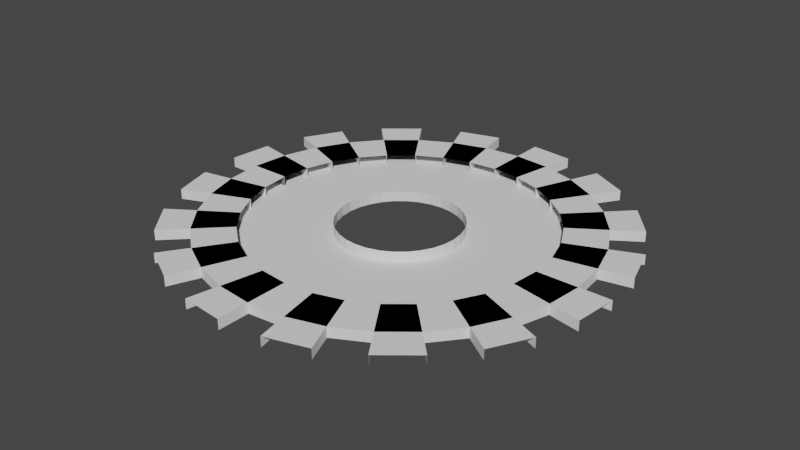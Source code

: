 # Source: untitled.blend  (saved by Blender 3.3.6; exported with 4.5.12 LTS)
import bpy
from mathutils import Matrix  # noqa: F401  (used for matrix-valued properties, if any)

bpy.ops.wm.read_factory_settings(use_empty=True)
scene = bpy.context.scene
scene.name = 'Scene'

# ---- collections
col_collection = bpy.data.collections.new('Collection'); scene.collection.children.link(col_collection)

# ---- world
world_world = bpy.data.worlds.new('World'); scene.world = world_world
world_world.use_nodes = True; world_world.node_tree.nodes.clear()
_N = world_world.node_tree.nodes; _L = world_world.node_tree.links
n0 = _N.new('ShaderNodeOutputWorld'); n0.name = 'World Output'; n0.location = (300, 300)
n1 = _N.new('ShaderNodeBackground'); n1.name = 'Background'; n1.location = (10, 300)
n1.inputs[0].default_value = (0.05088, 0.05088, 0.05088, 1.0)
_L.new(n1.outputs[0], n0.inputs[0])
n0.is_active_output = True
world_world.color = (0.05088, 0.05088, 0.05088)
world_world.use_sun_shadow = False
world_world.sun_shadow_jitter_overblur = 0.0

# ---- meshes
me_circle = bpy.data.meshes.new('Circle')
me_circle.from_pydata([(0.0, 1.0, 0.0), (-0.1951, 0.9808, 0.0), (-0.3827, 0.9239, 0.0), (-0.5556, 0.8315, 0.0), (-0.7071, 0.7071, 0.0), (-0.8315, 0.5556, 0.0), (-0.9239, 0.3827, 0.0), (-0.9808, 0.1951, 0.0), (-1.0, 0.0, 0.0), (-0.9808, -0.1951, 0.0), (-0.9239, -0.3827, 0.0), (-0.8315, -0.5556, 0.0), (-0.7071, -0.7071, 0.0), (-0.5556, -0.8315, 0.0), (-0.3827, -0.9239, 0.0), (-0.1951, -0.9808, 0.0), (0.0, -1.0, 0.0), (0.1951, -0.9808, 0.0), (0.3827, -0.9239, 0.0), (0.5556, -0.8315, 0.0), (0.7071, -0.7071, 0.0), (0.8315, -0.5556, 0.0), (0.9239, -0.3827, 0.0), (0.9808, -0.1951, 0.0), (1.0, 0.0, 0.0), (0.9808, 0.1951, 0.0), (0.9239, 0.3827, 0.0), (0.8315, 0.5556, 0.0), (0.7071, 0.7071, 0.0), (0.5556, 0.8315, 0.0), (0.3827, 0.9239, 0.0), (0.1951, 0.9808, 0.0), (0.0, 1.0, 0.0), (-0.1951, 0.9808, 0.0), (-0.3827, 0.9239, 0.0), (-0.5556, 0.8315, 0.0), (-0.7071, 0.7071, 0.0), (-0.8315, 0.5556, 0.0), (-0.9239, 0.3827, 0.0), (-0.9808, 0.1951, 0.0), (-1.0, 0.0, 0.0), (-0.9808, -0.1951, 0.0), (-0.9239, -0.3827, 0.0), (-0.8315, -0.5556, 0.0), (-0.7071, -0.7071, 0.0), (-0.5556, -0.8315, 0.0), (-0.3827, -0.9239, 0.0), (-0.1951, -0.9808, 0.0), (0.0, -1.0, 0.0), (0.1951, -0.9808, 0.0), (0.3827, -0.9239, 0.0), (0.5556, -0.8315, 0.0), (0.7071, -0.7071, 0.0), (0.8315, -0.5556, 0.0), (0.9239, -0.3827, 0.0), (0.9808, -0.1951, 0.0), (1.0, 0.0, 0.0), (0.9808, 0.1951, 0.0), (0.9239, 0.3827, 0.0), (0.8315, 0.5556, 0.0), (0.7071, 0.7071, 0.0), (0.5556, 0.8315, 0.0), (0.3827, 0.9239, 0.0), (0.1951, 0.9808, 0.0), (-1.537e-09, 0.67, 0.0), (-0.1307, 0.6571, 0.0), (-0.2564, 0.619, 0.0), (-0.3722, 0.557, 0.0), (-0.4737, 0.4737, 0.0), (-0.557, 0.3722, 0.0), (-0.619, 0.2564, 0.0), (-0.6571, 0.1307, 0.0), (-0.67, 4.226e-09, 0.0), (-0.6571, -0.1307, 0.0), (-0.619, -0.2564, 0.0), (-0.557, -0.3722, 0.0), (-0.4737, -0.4737, 0.0), (-0.3722, -0.557, 0.0), (-0.2564, -0.619, 0.0), (-0.1307, -0.6571, 0.0), (-1.537e-09, -0.67, 0.0), (0.1307, -0.6571, 0.0), (0.2564, -0.619, 0.0), (0.3722, -0.557, 0.0), (0.4737, -0.4737, 0.0), (0.557, -0.3722, 0.0), (0.619, -0.2564, 0.0), (0.6571, -0.1307, 0.0), (0.67, 4.226e-09, 0.0), (0.6571, 0.1307, 0.0), (0.619, 0.2564, 0.0), (0.557, 0.3722, 0.0), (0.4737, 0.4737, 0.0), (0.3722, 0.557, 0.0), (0.2564, 0.619, 0.0), (0.1307, 0.6571, 0.0), (1.969e-10, 0.8561, 0.0), (-0.167, 0.8397, 0.0), (-0.3276, 0.791, 0.0), (-0.4756, 0.7118, 0.0), (-0.6054, 0.6054, 0.0), (-0.7118, 0.4756, 0.0), (-0.791, 0.3276, 0.0), (-0.8397, 0.167, 0.0), (-0.8561, 7.589e-10, 0.0), (-0.8397, -0.167, 0.0), (-0.791, -0.3276, 0.0), (-0.7118, -0.4756, 0.0), (-0.6054, -0.6054, 0.0), (-0.4756, -0.7118, 0.0), (0.8397, 0.167, 0.0), (0.791, 0.3276, 0.0), (0.7118, 0.4756, 0.0), (0.6054, 0.6054, 0.0), (0.4756, 0.7118, 0.0), (0.3276, 0.791, 0.0), (0.167, 0.8397, 0.0), (-6.838e-09, 0.2751, 0.0), (-0.05367, 0.2698, 0.0), (-0.1053, 0.2542, 0.0), (-0.1528, 0.2287, 0.0), (-0.1945, 0.1945, 0.0), (-0.2287, 0.1528, 0.0), (-0.2542, 0.1053, 0.0), (-0.2698, 0.05367, 0.0), (-0.2751, 9.417e-09, 0.0), (-0.2698, -0.05367, 0.0), (-0.2542, -0.1053, 0.0), (-0.2287, -0.1528, 0.0), (-0.1945, -0.1945, 0.0), (-0.1528, -0.2287, 0.0), (-0.1053, -0.2542, 0.0), (-0.05367, -0.2698, 0.0), (-6.838e-09, -0.2751, 0.0), (0.05367, -0.2698, 0.0), (0.1053, -0.2542, 0.0), (0.1528, -0.2287, 0.0), (0.1945, -0.1945, 0.0), (0.2287, -0.1528, 0.0), (0.2542, -0.1053, 0.0), (0.2698, -0.05367, 0.0), (0.2751, 9.417e-09, 0.0), (0.2698, 0.05367, 0.0), (0.2542, 0.1053, 0.0), (0.2287, 0.1528, 0.0), (0.1945, 0.1945, 0.0), (0.1528, 0.2287, 0.0), (0.1053, 0.2542, 0.0), (0.05367, 0.2698, 0.0), (-0.5556, 0.8315, 0.0), (-0.3827, 0.9239, 0.0), (-0.9808, 0.1951, 0.0), (-0.9239, 0.3827, 0.0), (-0.5556, -0.8315, 0.0), (-0.7071, -0.7071, 0.0), (0.1951, -0.9808, 0.0), (0.0, -1.0, 0.0), (0.8315, 0.5556, 0.0), (0.9239, 0.3827, 0.0), (-0.1951, 0.9808, 0.0), (0.0, 1.0, 0.0), (-0.3827, 0.9239, 0.0), (-0.5556, 0.8315, 0.0), (-0.7071, 0.7071, 0.0), (-0.8315, 0.5556, 0.0), (-0.9239, 0.3827, 0.0), (-0.9808, 0.1951, 0.0), (-1.0, 0.0, 0.0), (-0.9808, -0.1951, 0.0), (-0.9239, -0.3827, 0.0), (-0.8315, -0.5556, 0.0), (-0.7071, -0.7071, 0.0), (-0.5556, -0.8315, 0.0), (-0.3827, -0.9239, 0.0), (-0.1951, -0.9808, 0.0), (0.0, -1.0, 0.0), (0.1951, -0.9808, 0.0), (0.3827, -0.9239, 0.0), (0.5556, -0.8315, 0.0), (0.7071, -0.7071, 0.0), (0.8315, -0.5556, 0.0), (0.9239, -0.3827, 0.0), (0.9808, -0.1951, 0.0), (1.0, 0.0, 0.0), (0.9808, 0.1951, 0.0), (0.9239, 0.3827, 0.0), (0.8315, 0.5556, 0.0), (0.7071, 0.7071, 0.0), (0.5556, 0.8315, 0.0), (0.3827, 0.9239, 0.0), (0.1951, 0.9808, 0.0), (-0.6571, -0.1307, 0.0), (-0.67, 4.226e-09, 0.0), (-0.6571, 0.1307, 0.0), (-0.619, 0.2564, 0.0), (-0.557, 0.3722, 0.0), (0.1307, 0.6571, 0.0), (-0.4737, 0.4737, 0.0), (0.2564, 0.619, 0.0), (-0.3722, 0.557, 0.0), (0.3722, 0.557, 0.0), (-0.2564, 0.619, 0.0), (0.4737, 0.4737, 0.0), (-0.1307, 0.6571, 0.0), (-1.537e-09, 0.67, 0.0), (0.557, 0.3722, 0.0), (0.619, 0.2564, 0.0), (0.6571, 0.1307, 0.0), (0.67, 4.226e-09, 0.0), (0.6571, -0.1307, 0.0), (0.619, -0.2564, 0.0), (0.557, -0.3722, 0.0), (0.4737, -0.4737, 0.0), (0.3722, -0.557, 0.0), (0.2564, -0.619, 0.0), (0.1307, -0.6571, 0.0), (-1.537e-09, -0.67, 0.0), (-0.1307, -0.6571, 0.0), (-0.2564, -0.619, 0.0), (-0.3722, -0.557, 0.0), (-0.4737, -0.4737, 0.0), (-0.557, -0.3722, 0.0), (-0.619, -0.2564, 0.0), (-0.7118, -0.4756, 0.0), (-0.8561, 7.589e-10, 0.0), (-0.7118, 0.4756, 0.0), (0.3276, 0.791, 0.0), (-0.3276, 0.791, 0.0), (0.7118, 0.4756, 0.0), (0.8397, 0.167, 0.0), (-0.167, 0.8397, 0.0), (1.969e-10, 0.8561, 0.0), (-0.4756, 0.7118, 0.0), (-0.6054, 0.6054, 0.0), (-0.791, 0.3276, 0.0), (-0.8397, 0.167, 0.0), (-0.8397, -0.167, 0.0), (-0.791, -0.3276, 0.0), (-0.6054, -0.6054, 0.0), (-0.4756, -0.7118, 0.0), (-0.3276, -0.791, 0.0), (-0.167, -0.8397, 0.0), (1.969e-10, -0.8561, 0.0), (0.167, -0.8397, 0.0), (0.3276, -0.791, 0.0), (0.4756, -0.7118, 0.0), (0.6054, -0.6054, 0.0), (0.7118, -0.4756, 0.0), (0.791, -0.3276, 0.0), (0.8397, -0.167, 0.0), (0.8561, 7.589e-10, 0.0), (0.791, 0.3276, 0.0), (0.6054, 0.6054, 0.0), (0.4756, 0.7118, 0.0), (0.167, 0.8397, 0.0), (-0.05367, 0.2698, 0.0), (-6.838e-09, 0.2751, 0.0), (-0.1053, 0.2542, 0.0), (-0.1528, 0.2287, 0.0), (-0.1945, 0.1945, 0.0), (-0.2287, 0.1528, 0.0), (-0.2542, 0.1053, 0.0), (-0.2698, 0.05367, 0.0), (-0.2751, 9.417e-09, 0.0), (-0.2698, -0.05367, 0.0), (-0.2542, -0.1053, 0.0), (-0.2287, -0.1528, 0.0), (-0.1945, -0.1945, 0.0), (-0.1528, -0.2287, 0.0), (-0.1053, -0.2542, 0.0), (-0.05367, -0.2698, 0.0), (-6.838e-09, -0.2751, 0.0), (0.05367, -0.2698, 0.0), (0.1053, -0.2542, 0.0), (0.1528, -0.2287, 0.0), (0.1945, -0.1945, 0.0), (0.2287, -0.1528, 0.0), (0.2542, -0.1053, 0.0), (0.2698, -0.05367, 0.0), (0.2751, 9.417e-09, 0.0), (0.2698, 0.05367, 0.0), (0.2542, 0.1053, 0.0), (0.2287, 0.1528, 0.0), (0.1945, 0.1945, 0.0), (0.1528, 0.2287, 0.0), (0.1053, 0.2542, 0.0), (0.05367, 0.2698, 0.0), (-0.1951, 0.9808, 0.0), (-0.5556, 0.8315, 0.0), (-0.8315, 0.5556, 0.0), (-0.9808, 0.1951, 0.0), (-0.9808, -0.1951, 0.0), (-0.8315, -0.5556, 0.0), (-0.5556, -0.8315, 0.0), (-0.1951, -0.9808, 0.0), (0.1951, -0.9808, 0.0), (0.5556, -0.8315, 0.0), (0.8315, -0.5556, 0.0), (0.9808, -0.1951, 0.0), (0.9808, 0.1951, 0.0), (0.8315, 0.5556, 0.0), (0.5556, 0.8315, 0.0), (0.1951, 0.9808, 0.0), (-0.1951, 0.9808, 0.0), (-0.5556, 0.8315, 0.0), (-0.8315, 0.5556, 0.0), (-0.9808, 0.1951, 0.0), (-0.9808, -0.1951, 0.0), (-0.8315, -0.5556, 0.0), (-0.5556, -0.8315, 0.0), (-0.1951, -0.9808, 0.0), (0.1951, -0.9808, 0.0), (0.5556, -0.8315, 0.0), (0.8315, -0.5556, 0.0), (0.9808, -0.1951, 0.0), (0.9808, 0.1951, 0.0), (0.8315, 0.5556, 0.0), (0.5556, 0.8315, 0.0), (0.1951, 0.9808, 0.0), (-0.1951, 0.9808, 0.0), (-0.5556, 0.8315, 0.0), (-0.8315, 0.5556, 0.0), (-0.9808, 0.1951, 0.0), (-0.9808, -0.1951, 0.0), (-0.8315, -0.5556, 0.0), (-0.5556, -0.8315, 0.0), (-0.1951, -0.9808, 0.0), (0.1951, -0.9808, 0.0), (0.5556, -0.8315, 0.0), (0.8315, -0.5556, 0.0), (0.9808, -0.1951, 0.0), (0.9808, 0.1951, 0.0), (0.8315, 0.5556, 0.0), (0.5556, 0.8315, 0.0), (0.1951, 0.9808, 0.0), (-0.6571, -0.1307, 0.0), (-0.6571, 0.1307, 0.0), (-0.557, 0.3722, 0.0), (0.1307, 0.6571, 0.0), (-0.3722, 0.557, 0.0), (0.3722, 0.557, 0.0), (-0.1307, 0.6571, 0.0), (0.557, 0.3722, 0.0), (0.6571, 0.1307, 0.0), (0.6571, -0.1307, 0.0), (0.557, -0.3722, 0.0), (0.3722, -0.557, 0.0), (0.1307, -0.6571, 0.0), (-0.1307, -0.6571, 0.0), (-0.3722, -0.557, 0.0), (-0.557, -0.3722, 0.0), (0.0, 1.0, -0.04589), (-0.3827, 0.9239, -0.04589), (-0.7071, 0.7071, -0.04589), (-0.9239, 0.3827, -0.04589), (-1.0, 0.0, -0.04589), (-0.9239, -0.3827, -0.04589), (-0.7071, -0.7071, -0.04589), (-0.3827, -0.9239, -0.04589), (0.0, -1.0, -0.04589), (0.3827, -0.9239, -0.04589), (0.7071, -0.7071, -0.04589), (0.9239, -0.3827, -0.04589), (1.0, 0.0, -0.04589), (0.9239, 0.3827, -0.04589), (0.7071, 0.7071, -0.04589), (0.3827, 0.9239, -0.04589), (-0.67, 4.226e-09, -0.04589), (-0.619, 0.2564, -0.04589), (-0.4737, 0.4737, -0.04589), (0.2564, 0.619, -0.04589), (-0.2564, 0.619, -0.04589), (0.4737, 0.4737, -0.04589), (-1.537e-09, 0.67, -0.04589), (0.619, 0.2564, -0.04589), (0.67, 4.226e-09, -0.04589), (0.619, -0.2564, -0.04589), (0.4737, -0.4737, -0.04589), (0.2564, -0.619, -0.04589), (-1.537e-09, -0.67, -0.04589), (-0.2564, -0.619, -0.04589), (-0.4737, -0.4737, -0.04589), (-0.619, -0.2564, -0.04589), (-0.7118, -0.4756, -0.04589), (-0.8561, 7.589e-10, -0.04589), (-0.7118, 0.4756, -0.04589), (0.3276, 0.791, -0.04589), (-0.3276, 0.791, -0.04589), (0.7118, 0.4756, -0.04589), (0.8397, 0.167, -0.04589), (-0.167, 0.8397, -0.04589), (1.969e-10, 0.8561, -0.04589), (-0.4756, 0.7118, -0.04589), (-0.6054, 0.6054, -0.04589), (-0.791, 0.3276, -0.04589), (-0.8397, 0.167, -0.04589), (-0.8397, -0.167, -0.04589), (-0.791, -0.3276, -0.04589), (-0.6054, -0.6054, -0.04589), (-0.4756, -0.7118, -0.04589), (-0.3276, -0.791, -0.04589), (-0.167, -0.8397, -0.04589), (1.969e-10, -0.8561, -0.04589), (0.167, -0.8397, -0.04589), (0.3276, -0.791, -0.04589), (0.4756, -0.7118, -0.04589), (0.6054, -0.6054, -0.04589), (0.7118, -0.4756, -0.04589), (0.791, -0.3276, -0.04589), (0.8397, -0.167, -0.04589), (0.8561, 7.589e-10, -0.04589), (0.791, 0.3276, -0.04589), (0.6054, 0.6054, -0.04589), (0.4756, 0.7118, -0.04589), (0.167, 0.8397, -0.04589), (-0.05367, 0.2698, -0.04589), (-6.838e-09, 0.2751, -0.04589), (-0.1053, 0.2542, -0.04589), (-0.1528, 0.2287, -0.04589), (-0.1945, 0.1945, -0.04589), (-0.2287, 0.1528, -0.04589), (-0.2542, 0.1053, -0.04589), (-0.2698, 0.05367, -0.04589), (-0.2751, 9.417e-09, -0.04589), (-0.2698, -0.05367, -0.04589), (-0.2542, -0.1053, -0.04589), (-0.2287, -0.1528, -0.04589), (-0.1945, -0.1945, -0.04589), (-0.1528, -0.2287, -0.04589), (-0.1053, -0.2542, -0.04589), (-0.05367, -0.2698, -0.04589), (-6.838e-09, -0.2751, -0.04589), (0.05367, -0.2698, -0.04589), (0.1053, -0.2542, -0.04589), (0.1528, -0.2287, -0.04589), (0.1945, -0.1945, -0.04589), (0.2287, -0.1528, -0.04589), (0.2542, -0.1053, -0.04589), (0.2698, -0.05367, -0.04589), (0.2751, 9.417e-09, -0.04589), (0.2698, 0.05367, -0.04589), (0.2542, 0.1053, -0.04589), (0.2287, 0.1528, -0.04589), (0.1945, 0.1945, -0.04589), (0.1528, 0.2287, -0.04589), (0.1053, 0.2542, -0.04589), (0.05367, 0.2698, -0.04589), (-0.1951, 0.9808, -0.04589), (-0.5556, 0.8315, -0.04589), (-0.8315, 0.5556, -0.04589), (-0.9808, 0.1951, -0.04589), (-0.9808, -0.1951, -0.04589), (-0.8315, -0.5556, -0.04589), (-0.5556, -0.8315, -0.04589), (-0.1951, -0.9808, -0.04589), (0.1951, -0.9808, -0.04589), (0.5556, -0.8315, -0.04589), (0.8315, -0.5556, -0.04589), (0.9808, -0.1951, -0.04589), (0.9808, 0.1951, -0.04589), (0.8315, 0.5556, -0.04589), (0.5556, 0.8315, -0.04589), (0.1951, 0.9808, -0.04589), (-0.6571, -0.1307, -0.04589), (-0.6571, 0.1307, -0.04589), (-0.557, 0.3722, -0.04589), (0.1307, 0.6571, -0.04589), (-0.3722, 0.557, -0.04589), (0.3722, 0.557, -0.04589), (-0.1307, 0.6571, -0.04589), (0.557, 0.3722, -0.04589), (0.6571, 0.1307, -0.04589), (0.6571, -0.1307, -0.04589), (0.557, -0.3722, -0.04589), (0.3722, -0.557, -0.04589), (0.1307, -0.6571, -0.04589), (-0.1307, -0.6571, -0.04589), (-0.3722, -0.557, -0.04589), (-0.557, -0.3722, -0.04589)], [(156, 16), (17, 155), (154, 12), (13, 153), (152, 6), (7, 151), (27, 157), (158, 26), (3, 149), (150, 2), (159, 287), (162, 288), (164, 289), (166, 290), (168, 291), (170, 292), (172, 293), (174, 294), (176, 295), (178, 296), (180, 297), (182, 298), (184, 299), (186, 300), (188, 301), (190, 302), (287, 303), (288, 304), (289, 305), (290, 306), (291, 307), (292, 308), (293, 309), (294, 310), (295, 311), (296, 312), (297, 313), (298, 314), (299, 315), (300, 316), (301, 317), (302, 318)], [(6, 5, 37, 38), (20, 19, 51, 52), (8, 7, 39, 40), (22, 21, 53, 54), (10, 9, 41, 42), (24, 23, 55, 56), (12, 11, 43, 44), (26, 25, 57, 58), (14, 13, 45, 46), (28, 27, 59, 60), (2, 1, 33, 34), (16, 15, 47, 48), (30, 29, 61, 62), (4, 3, 35, 36), (18, 17, 49, 50), (0, 31, 63, 32), (74, 42, 169, 222), (110, 89, 207, 229), (135, 136, 274, 273), (43, 75, 221, 170), (134, 135, 273, 272), (76, 44, 171, 220), (91, 112, 228, 205), (133, 134, 272, 271), (45, 77, 219, 172), (132, 133, 271, 270), (78, 46, 173, 218), (131, 132, 270, 269), (47, 79, 217, 174), (77, 109, 239, 219), (130, 131, 269, 268), (80, 48, 175, 216), (76, 75, 107, 108), (75, 74, 106, 107), (74, 73, 105, 106), (73, 72, 104, 105), (72, 71, 103, 104), (71, 70, 102, 103), (70, 69, 101, 102), (64, 95, 116, 96), (69, 68, 100, 101), (95, 94, 115, 116), (68, 67, 99, 100), (94, 93, 114, 115), (67, 66, 98, 99), (93, 92, 113, 114), (66, 65, 97, 98), (92, 91, 112, 113), (65, 64, 96, 97), (91, 90, 111, 112), (90, 89, 110, 111), (66, 98, 227, 201), (129, 130, 268, 267), (49, 81, 215, 176), (128, 129, 267, 266), (82, 50, 177, 214), (127, 128, 266, 265), (51, 83, 213, 178), (94, 115, 226, 198), (126, 127, 265, 264), (84, 52, 179, 212), (125, 126, 264, 263), (53, 85, 211, 180), (124, 125, 263, 262), (86, 54, 181, 210), (69, 101, 225, 195), (32, 63, 190, 160), (123, 124, 262, 261), (55, 87, 209, 182), (122, 123, 261, 260), (88, 56, 183, 208), (62, 61, 188, 189), (121, 122, 260, 259), (57, 89, 207, 184), (72, 104, 224, 192), (120, 121, 259, 258), (90, 58, 185, 206), (60, 59, 186, 187), (119, 120, 258, 257), (77, 76, 108, 109), (59, 91, 205, 186), (118, 119, 257, 255), (64, 32, 160, 204), (75, 107, 223, 221), (58, 57, 184, 185), (117, 118, 255, 256), (33, 65, 203, 159), (95, 64, 204, 196), (96, 116, 254, 231), (169, 168, 191, 222), (167, 166, 193, 192), (165, 164, 195, 194), (160, 190, 196, 204), (163, 162, 199, 197), (189, 188, 200, 198), (161, 159, 203, 201), (187, 186, 205, 202), (185, 184, 207, 206), (183, 182, 209, 208), (181, 180, 211, 210), (179, 178, 213, 212), (177, 176, 215, 214), (175, 174, 217, 216), (173, 172, 219, 218), (171, 170, 221, 220), (225, 233, 393, 385), (278, 279, 439, 438), (334, 338, 466, 462), (177, 214, 378, 360), (233, 232, 392, 393), (277, 278, 438, 437), (321, 337, 465, 449), (248, 210, 376, 408), (232, 227, 387, 392), (276, 277, 437, 436), (322, 336, 464, 450), (179, 212, 377, 361), (227, 230, 390, 387), (275, 276, 436, 435), (323, 335, 463, 451), (246, 212, 377, 406), (230, 231, 391, 390), (274, 275, 435, 434), (181, 210, 376, 362), (273, 274, 434, 433), (244, 214, 378, 404), (272, 273, 433, 432), (183, 208, 375, 363), (201, 227, 387, 371), (271, 272, 432, 431), (242, 216, 379, 402), (198, 226, 386, 370), (270, 271, 431, 430), (185, 206, 374, 364), (269, 270, 430, 429), (240, 218, 380, 400), (192, 224, 384, 367), (218, 219, 239, 240), (217, 218, 240, 241), (216, 217, 241, 242), (215, 216, 242, 243), (214, 215, 243, 244), (213, 214, 244, 245), (212, 213, 245, 246), (211, 212, 246, 247), (210, 211, 247, 248), (209, 210, 248, 249), (208, 209, 249, 250), (207, 208, 250, 229), (136, 137, 275, 274), (97, 96, 231, 230), (64, 65, 203, 204), (137, 138, 276, 275), (98, 97, 230, 227), (65, 66, 201, 203), (138, 139, 277, 276), (99, 98, 227, 232), (66, 67, 199, 201), (139, 140, 278, 277), (100, 99, 232, 233), (67, 68, 197, 199), (140, 141, 279, 278), (101, 100, 233, 225), (68, 69, 195, 197), (141, 142, 280, 279), (102, 101, 225, 234), (69, 70, 194, 195), (142, 143, 281, 280), (103, 102, 234, 235), (70, 71, 193, 194), (143, 144, 282, 281), (104, 103, 235, 224), (71, 72, 192, 193), (144, 145, 283, 282), (105, 104, 224, 236), (34, 33, 159, 161), (72, 73, 191, 192), (145, 146, 284, 283), (106, 105, 236, 237), (73, 74, 222, 191), (146, 147, 285, 284), (107, 106, 237, 223), (36, 35, 162, 163), (74, 75, 221, 222), (147, 148, 286, 285), (108, 107, 223, 238), (75, 76, 220, 221), (148, 117, 256, 286), (109, 108, 238, 239), (38, 37, 164, 165), (76, 77, 219, 220), (40, 39, 166, 167), (79, 78, 218, 217), (42, 41, 168, 169), (81, 80, 216, 215), (44, 43, 170, 171), (83, 82, 214, 213), (41, 73, 191, 168), (46, 45, 172, 173), (85, 84, 212, 211), (72, 40, 167, 192), (39, 71, 193, 166), (48, 47, 174, 175), (87, 86, 210, 209), (70, 38, 165, 194), (37, 69, 195, 164), (50, 49, 176, 177), (89, 88, 208, 207), (63, 95, 196, 190), (111, 110, 229, 251), (89, 90, 206, 207), (68, 36, 163, 197), (112, 111, 251, 228), (52, 51, 178, 179), (90, 91, 205, 206), (94, 62, 189, 198), (113, 112, 228, 252), (91, 92, 202, 205), (35, 67, 199, 162), (114, 113, 252, 253), (54, 53, 180, 181), (92, 93, 200, 202), (61, 93, 200, 188), (115, 114, 253, 226), (93, 94, 198, 200), (66, 34, 161, 201), (116, 115, 226, 254), (56, 55, 182, 183), (94, 95, 196, 198), (92, 60, 187, 202), (205, 186, 332, 342), (213, 178, 328, 346), (168, 191, 335, 323), (221, 170, 324, 350), (162, 199, 339, 320), (207, 184, 331, 343), (188, 200, 340, 333), (215, 176, 327, 347), (166, 193, 336, 322), (209, 182, 330, 344), (217, 174, 326, 348), (164, 195, 337, 321), (203, 159, 319, 341), (190, 196, 338, 334), (211, 180, 329, 345), (219, 172, 325, 349), (414, 386, 445, 446), (404, 403, 432, 433), (385, 393, 419, 420), (391, 414, 446, 416), (405, 404, 433, 434), (394, 385, 420, 421), (406, 405, 434, 435), (395, 394, 421, 422), (407, 406, 435, 436), (384, 395, 422, 423), (408, 407, 436, 437), (396, 384, 423, 424), (409, 408, 437, 438), (397, 396, 424, 425), (410, 409, 438, 439), (383, 397, 425, 426), (389, 410, 439, 440), (398, 383, 426, 427), (411, 389, 440, 441), (399, 398, 427, 428), (388, 411, 441, 442), (400, 399, 428, 429), (390, 391, 416, 415), (412, 388, 442, 443), (401, 400, 429, 430), (387, 390, 415, 417), (413, 412, 443, 444), (402, 401, 430, 431), (392, 387, 417, 418), (386, 413, 444, 445), (403, 402, 431, 432), (393, 392, 418, 419), (250, 208, 375, 410), (320, 339, 467, 448), (279, 280, 440, 439), (234, 225, 385, 394), (175, 216, 379, 359), (333, 340, 468, 461), (280, 281, 441, 440), (235, 234, 394, 395), (341, 319, 447, 469), (281, 282, 442, 441), (224, 235, 395, 384), (342, 332, 460, 470), (173, 218, 380, 358), (282, 283, 443, 442), (236, 224, 384, 396), (343, 331, 459, 471), (283, 284, 444, 443), (237, 236, 396, 397), (344, 330, 458, 472), (171, 220, 381, 357), (284, 285, 445, 444), (223, 237, 397, 383), (345, 329, 457, 473), (285, 286, 446, 445), (238, 223, 383, 398), (346, 328, 456, 474), (169, 222, 382, 356), (286, 256, 416, 446), (239, 238, 398, 399), (347, 327, 455, 475), (240, 239, 399, 400), (348, 326, 454, 476), (241, 240, 400, 401), (349, 325, 453, 477), (242, 241, 401, 402), (350, 324, 452, 478), (243, 242, 402, 403), (244, 243, 403, 404), (245, 244, 404, 405), (246, 245, 405, 406), (247, 246, 406, 407), (248, 247, 407, 408), (249, 248, 408, 409), (250, 249, 409, 410), (229, 250, 410, 389), (251, 229, 389, 411), (228, 251, 411, 388), (252, 228, 388, 412), (253, 252, 412, 413), (226, 253, 413, 386), (254, 226, 386, 414), (231, 254, 414, 391), (256, 255, 415, 416), (192, 167, 355, 367), (255, 257, 417, 415), (257, 258, 418, 417), (194, 165, 354, 368), (258, 259, 419, 418), (259, 260, 420, 419), (260, 261, 421, 420), (197, 163, 353, 369), (261, 262, 422, 421), (198, 189, 366, 370), (262, 263, 423, 422), (263, 264, 424, 423), (264, 265, 425, 424), (201, 161, 352, 371), (265, 266, 426, 425), (202, 187, 365, 372), (266, 267, 427, 426), (267, 268, 428, 427), (160, 204, 373, 351), (268, 269, 429, 428)])
_uv = me_circle.uv_layers.new(name='UVMap')
_uv.uv.foreach_set('vector', [0.0, 0.0, 0.0, 0.0, 0.0, 0.0, 0.0, 0.0, 0.0, 0.0, 0.0, 0.0, 0.0, 0.0, 0.0, 0.0, 0.0, 0.0, 0.0, 0.0, 0.0, 0.0, 0.0, 0.0, 0.0, 0.0, 0.0, 0.0, 0.0, 0.0, 0.0, 0.0, 0.0, 0.0, 0.0, 0.0, 0.0, 0.0, 0.0, 0.0, 0.0, 0.0, 0.0, 0.0, 0.0, 0.0, 0.0, 0.0, 0.0, 0.0, 0.0, 0.0, 0.0, 0.0, 0.0, 0.0, 0.0, 0.0, 0.0, 0.0, 0.0, 0.0, 0.0, 0.0, 0.0, 0.0, 0.0, 0.0, 0.0, 0.0, 0.0, 0.0, 0.0, 0.0, 0.0, 0.0, 0.0, 0.0, 0.0, 0.0, 0.0, 0.0, 0.0, 0.0, 0.0, 0.0, 0.0, 0.0, 0.0, 0.0, 0.0, 0.0, 0.0, 0.0, 0.0, 0.0, 0.0, 0.0, 0.0, 0.0, 0.0, 0.0, 0.0, 0.0, 0.0, 0.0, 0.0, 0.0, 0.0, 0.0, 0.0, 0.0, 0.0, 0.0, 0.0, 0.0, 0.0, 0.0, 0.0, 0.0, 0.0, 0.0, 0.0, 0.0, 0.0, 0.0, 0.0, 0.0, 0.0, 0.0, 0.0, 0.0, 0.0, 0.0, 0.0, 0.0, 0.0, 0.0, 0.0, 0.0, 0.0, 0.0, 0.0, 0.0, 0.0, 0.0, 0.0, 0.0, 0.0, 0.0, 0.0, 0.0, 0.0, 0.0, 0.0, 0.0, 0.0, 0.0, 0.0, 0.0, 0.0, 0.0, 0.0, 0.0, 0.0, 0.0, 0.0, 0.0, 0.0, 0.0, 0.0, 0.0, 0.0, 0.0, 0.0, 0.0, 0.0, 0.0, 0.0, 0.0, 0.0, 0.0, 0.0, 0.0, 0.0, 0.0, 0.0, 0.0, 0.0, 0.0, 0.0, 0.0, 0.0, 0.0, 0.0, 0.0, 0.0, 0.0, 0.0, 0.0, 0.0, 0.0, 0.0, 0.0, 0.0, 0.0, 0.0, 0.0, 0.0, 0.0, 0.0, 0.0, 0.0, 0.0, 0.0, 0.0, 0.0, 0.0, 0.0, 0.0, 0.0, 0.0, 0.0, 0.0, 0.0, 0.0, 0.0, 0.0, 0.0, 0.0, 0.0, 0.0, 0.0, 0.0, 0.0, 0.0, 0.0, 0.0, 0.0, 0.0, 0.0, 0.0, 0.0, 0.0, 0.0, 0.0, 0.0, 0.0, 0.0, 0.0, 0.0, 0.0, 0.0, 0.0, 0.0, 0.0, 0.0, 0.0, 0.0, 0.0, 0.0, 0.0, 0.0, 0.0, 0.0, 0.0, 0.0, 0.0, 0.0, 0.0, 0.0, 0.0, 0.0, 0.0, 0.0, 0.0, 0.0, 0.0, 0.0, 0.0, 0.0, 0.0, 0.0, 0.0, 0.0, 0.0, 0.0, 0.0, 0.0, 0.0, 0.0, 0.0, 0.0, 0.0, 0.0, 0.0, 0.0, 0.0, 0.0, 0.0, 0.0, 0.0, 0.0, 0.0, 0.0, 0.0, 0.0, 0.0, 0.0, 0.0, 0.0, 0.0, 0.0, 0.0, 0.0, 0.0, 0.0, 0.0, 0.0, 0.0, 0.0, 0.0, 0.0, 0.0, 0.0, 0.0, 0.0, 0.0, 0.0, 0.0, 0.0, 0.0, 0.0, 0.0, 0.0, 0.0, 0.0, 0.0, 0.0, 0.0, 0.0, 0.0, 0.0, 0.0, 0.0, 0.0, 0.0, 0.0, 0.0, 0.0, 0.0, 0.0, 0.0, 0.0, 0.0, 0.0, 0.0, 0.0, 0.0, 0.0, 0.0, 0.0, 0.0, 0.0, 0.0, 0.0, 0.0, 0.0, 0.0, 0.0, 0.0, 0.0, 0.0, 0.0, 0.0, 0.0, 0.0, 0.0, 0.0, 0.0, 0.0, 0.0, 0.0, 0.0, 0.0, 0.0, 0.0, 0.0, 0.0, 0.0, 0.0, 0.0, 0.0, 0.0, 0.0, 0.0, 0.0, 0.0, 0.0, 0.0, 0.0, 0.0, 0.0, 0.0, 0.0, 0.0, 0.0, 0.0, 0.0, 0.0, 0.0, 0.0, 0.0, 0.0, 0.0, 0.0, 0.0, 0.0, 0.0, 0.0, 0.0, 0.0, 0.0, 0.0, 0.0, 0.0, 0.0, 0.0, 0.0, 0.0, 0.0, 0.0, 0.0, 0.0, 0.0, 0.0, 0.0, 0.0, 0.0, 0.0, 0.0, 0.0, 0.0, 0.0, 0.0, 0.0, 0.0, 0.0, 0.0, 0.0, 0.0, 0.0, 0.0, 0.0, 0.0, 0.0, 0.0, 0.0, 0.0, 0.0, 0.0, 0.0, 0.0, 0.0, 0.0, 0.0, 0.0, 0.0, 0.0, 0.0, 0.0, 0.0, 0.0, 0.0, 0.0, 0.0, 0.0, 0.0, 0.0, 0.0, 0.0, 0.0, 0.0, 0.0, 0.0, 0.0, 0.0, 0.0, 0.0, 0.0, 0.0, 0.0, 0.0, 0.0, 0.0, 0.0, 0.0, 0.0, 0.0, 0.0, 0.0, 0.0, 0.0, 0.0, 0.0, 0.0, 0.0, 0.0, 0.0, 0.0, 0.0, 0.0, 0.0, 0.0, 0.0, 0.0, 0.0, 0.0, 0.0, 0.0, 0.0, 0.0, 0.0, 0.0, 0.0, 0.0, 0.0, 0.0, 0.0, 0.0, 0.0, 0.0, 0.0, 0.0, 0.0, 0.0, 0.0, 0.0, 0.0, 0.0, 0.0, 0.0, 0.0, 0.0, 0.0, 0.0, 0.0, 0.0, 0.0, 0.0, 0.0, 0.0, 0.0, 0.0, 0.0, 0.0, 0.0, 0.0, 0.0, 0.0, 0.0, 0.0, 0.0, 0.0, 0.0, 0.0, 0.0, 0.0, 0.0, 0.0, 0.0, 0.0, 0.0, 0.0, 0.0, 0.0, 0.0, 0.0, 0.0, 0.0, 0.0, 0.0, 0.0, 0.0, 0.0, 0.0, 0.0, 0.0, 0.0, 0.0, 0.0, 0.0, 0.0, 0.0, 0.0, 0.0, 0.0, 0.0, 0.0, 0.0, 0.0, 0.0, 0.0, 0.0, 0.0, 0.0, 0.0, 0.0, 0.0, 0.0, 0.0, 0.0, 0.0, 0.0, 0.0, 0.0, 0.0, 0.0, 0.0, 0.0, 0.0, 0.0, 0.0, 0.0, 0.0, 0.0, 0.0, 0.0, 0.0, 0.0, 0.0, 0.0, 0.0, 0.0, 0.0, 0.0, 0.0, 0.0, 0.0, 0.0, 0.0, 0.0, 0.0, 0.0, 0.0, 0.0, 0.0, 0.0, 0.0, 0.0, 0.0, 0.0, 0.0, 0.0, 0.0, 0.0, 0.0, 0.0, 0.0, 0.0, 0.0, 0.0, 0.0, 0.0, 0.0, 0.0, 0.0, 0.0, 0.0, 0.0, 0.0, 0.0, 0.0, 0.0, 0.0, 0.0, 0.0, 0.0, 0.0, 0.0, 0.0, 0.0, 0.0, 0.0, 0.0, 0.0, 0.0, 0.0, 0.0, 0.0, 0.0, 0.0, 0.0, 0.0, 0.0, 0.0, 0.0, 0.0, 0.0, 0.0, 0.0, 0.0, 0.0, 0.0, 0.0, 0.0, 0.0, 0.0, 0.0, 0.0, 0.0, 0.0, 0.0, 0.0, 0.0, 0.0, 0.0, 0.0, 0.0, 0.0, 0.0, 0.0, 0.0, 0.0, 0.0, 0.0, 0.0, 0.0, 0.0, 0.0, 0.0, 0.0, 0.0, 0.0, 0.0, 0.0, 0.0, 0.0, 0.0, 0.0, 0.0, 0.0, 0.0, 0.0, 0.0, 0.0, 0.0, 0.0, 0.0, 0.0, 0.0, 0.0, 0.0, 0.0, 0.0, 0.0, 0.0, 0.0, 0.0, 0.0, 0.0, 0.0, 0.0, 0.0, 0.0, 0.0, 0.0, 0.0, 0.0, 0.0, 0.0, 0.0, 0.0, 0.0, 0.0, 0.0, 0.0, 0.0, 0.0, 0.0, 0.0, 0.0, 0.0, 0.0, 0.0, 0.0, 0.0, 0.0, 0.0, 0.0, 0.0, 0.0, 0.0, 0.0, 0.0, 0.0, 0.0, 0.0, 0.0, 0.0, 0.0, 0.0, 0.0, 0.0, 0.0, 0.0, 0.0, 0.0, 0.0, 0.0, 0.0, 0.0, 0.0, 0.0, 0.0, 0.0, 0.0, 0.0, 0.0, 0.0, 0.0, 0.0, 0.0, 0.0, 0.0, 0.0, 0.0, 0.0, 0.0, 0.0, 0.0, 0.0, 0.0, 0.0, 0.0, 0.0, 0.0, 0.0, 0.0, 0.0, 0.0, 0.0, 0.0, 0.0, 0.0, 0.0, 0.0, 0.0, 0.0, 0.0, 0.0, 0.0, 0.0, 0.0, 0.0, 0.0, 0.0, 0.0, 0.0, 0.0, 0.0, 0.0, 0.0, 0.0, 0.0, 0.0, 0.0, 0.0, 0.0, 0.0, 0.0, 0.0, 0.0, 0.0, 0.0, 0.0, 0.0, 0.0, 0.0, 0.0, 0.0, 0.0, 0.0, 0.0, 0.0, 0.0, 0.0, 0.0, 0.0, 0.0, 0.0, 0.0, 0.0, 0.0, 0.0, 0.0, 0.0, 0.0, 0.0, 0.0, 0.0, 0.0, 0.0, 0.0, 0.0, 0.0, 0.0, 0.0, 0.0, 0.0, 0.0, 0.0, 0.0, 0.0, 0.0, 0.0, 0.0, 0.0, 0.0, 0.0, 0.0, 0.0, 0.0, 0.0, 0.0, 0.0, 0.0, 0.0, 0.0, 0.0, 0.0, 0.0, 0.0, 0.0, 0.0, 0.0, 0.0, 0.0, 0.0, 0.0, 0.0, 0.0, 0.0, 0.0, 0.0, 0.0, 0.0, 0.0, 0.0, 0.0, 0.0, 0.0, 0.0, 0.0, 0.0, 0.0, 0.0, 0.0, 0.0, 0.0, 0.0, 0.0, 0.0, 0.0, 0.0, 0.0, 0.0, 0.0, 0.0, 0.0, 0.0, 0.0, 0.0, 0.0, 0.0, 0.0, 0.0, 0.0, 0.0, 0.0, 0.0, 0.0, 0.0, 0.0, 0.0, 0.0, 0.0, 0.0, 0.0, 0.0, 0.0, 0.0, 0.0, 0.0, 0.0, 0.0, 0.0, 0.0, 0.0, 0.0, 0.0, 0.0, 0.0, 0.0, 0.0, 0.0, 0.0, 0.0, 0.0, 0.0, 0.0, 0.0, 0.0, 0.0, 0.0, 0.0, 0.0, 0.0, 0.0, 0.0, 0.0, 0.0, 0.0, 0.0, 0.0, 0.0, 0.0, 0.0, 0.0, 0.0, 0.0, 0.0, 0.0, 0.0, 0.0, 0.0, 0.0, 0.0, 0.0, 0.0, 0.0, 0.0, 0.0, 0.0, 0.0, 0.0, 0.0, 0.0, 0.0, 0.0, 0.0, 0.0, 0.0, 0.0, 0.0, 0.0, 0.0, 0.0, 0.0, 0.0, 0.0, 0.0, 0.0, 0.0, 0.0, 0.0, 0.0, 0.0, 0.0, 0.0, 0.0, 0.0, 0.0, 0.0, 0.0, 0.0, 0.0, 0.0, 0.0, 0.0, 0.0, 0.0, 0.0, 0.0, 0.0, 0.0, 0.0, 0.0, 0.0, 0.0, 0.0, 0.0, 0.0, 0.0, 0.0, 0.0, 0.0, 0.0, 0.0, 0.0, 0.0, 0.0, 0.0, 0.0, 0.0, 0.0, 0.0, 0.0, 0.0, 0.0, 0.0, 0.0, 0.0, 0.0, 0.0, 0.0, 0.0, 0.0, 0.0, 0.0, 0.0, 0.0, 0.0, 0.0, 0.0, 0.0, 0.0, 0.0, 0.0, 0.0, 0.0, 0.0, 0.0, 0.0, 0.0, 0.0, 0.0, 0.0, 0.0, 0.0, 0.0, 0.0, 0.0, 0.0, 0.0, 0.0, 0.0, 0.0, 0.0, 0.0, 0.0, 0.0, 0.0, 0.0, 0.0, 0.0, 0.0, 0.0, 0.0, 0.0, 0.0, 0.0, 0.0, 0.0, 0.0, 0.0, 0.0, 0.0, 0.0, 0.0, 0.0, 0.0, 0.0, 0.0, 0.0, 0.0, 0.0, 0.0, 0.0, 0.0, 0.0, 0.0, 0.0, 0.0, 0.0, 0.0, 0.0, 0.0, 0.0, 0.0, 0.0, 0.0, 0.0, 0.0, 0.0, 0.0, 0.0, 0.0, 0.0, 0.0, 0.0, 0.0, 0.0, 0.0, 0.0, 0.0, 0.0, 0.0, 0.0, 0.0, 0.0, 0.0, 0.0, 0.0, 0.0, 0.0, 0.0, 0.0, 0.0, 0.0, 0.0, 0.0, 0.0, 0.0, 0.0, 0.0, 0.0, 0.0, 0.0, 0.0, 0.0, 0.0, 0.0, 0.0, 0.0, 0.0, 0.0, 0.0, 0.0, 0.0, 0.0, 0.0, 0.0, 0.0, 0.0, 0.0, 0.0, 0.0, 0.0, 0.0, 0.0, 0.0, 0.0, 0.0, 0.0, 0.0, 0.0, 0.0, 0.0, 0.0, 0.0, 0.0, 0.0, 0.0, 0.0, 0.0, 0.0, 0.0, 0.0, 0.0, 0.0, 0.0, 0.0, 0.0, 0.0, 0.0, 0.0, 0.0, 0.0, 0.0, 0.0, 0.0, 0.0, 0.0, 0.0, 0.0, 0.0, 0.0, 0.0, 0.0, 0.0, 0.0, 0.0, 0.0, 0.0, 0.0, 0.0, 0.0, 0.0, 0.0, 0.0, 0.0, 0.0, 0.0, 0.0, 0.0, 0.0, 0.0, 0.0, 0.0, 0.0, 0.0, 0.0, 0.0, 0.0, 0.0, 0.0, 0.0, 0.0, 0.0, 0.0, 0.0, 0.0, 0.0, 0.0, 0.0, 0.0, 0.0, 0.0, 0.0, 0.0, 0.0, 0.0, 0.0, 0.0, 0.0, 0.0, 0.0, 0.0, 0.0, 0.0, 0.0, 0.0, 0.0, 0.0, 0.0, 0.0, 0.0, 0.0, 0.0, 0.0, 0.0, 0.0, 0.0, 0.0, 0.0, 0.0, 0.0, 0.0, 0.0, 0.0, 0.0, 0.0, 0.0, 0.0, 0.0, 0.0, 0.0, 0.0, 0.0, 0.0, 0.0, 0.0, 0.0, 0.0, 0.0, 0.0, 0.0, 0.0, 0.0, 0.0, 0.0, 0.0, 0.0, 0.0, 0.0, 0.0, 0.0, 0.0, 0.0, 0.0, 0.0, 0.0, 0.0, 0.0, 0.0, 0.0, 0.0, 0.0, 0.0, 0.0, 0.0, 0.0, 0.0, 0.0, 0.0, 0.0, 0.0, 0.0, 0.0, 0.0, 0.0, 0.0, 0.0, 0.0, 0.0, 0.0, 0.0, 0.0, 0.0, 0.0, 0.0, 0.0, 0.0, 0.0, 0.0, 0.0, 0.0, 0.0, 0.0, 0.0, 0.0, 0.0, 0.0, 0.0, 0.0, 0.0, 0.0, 0.0, 0.0, 0.0, 0.0, 0.0, 0.0, 0.0, 0.0, 0.0, 0.0, 0.0, 0.0, 0.0, 0.0, 0.0, 0.0, 0.0, 0.0, 0.0, 0.0, 0.0, 0.0, 0.0, 0.0, 0.0, 0.0, 0.0, 0.0, 0.0, 0.0, 0.0, 0.0, 0.0, 0.0, 0.0, 0.0, 0.0, 0.0, 0.0, 0.0, 0.0, 0.0, 0.0, 0.0, 0.0, 0.0, 0.0, 0.0, 0.0, 0.0, 0.0, 0.0, 0.0, 0.0, 0.0, 0.0, 0.0, 0.0, 0.0, 0.0, 0.0, 0.0, 0.0, 0.0, 0.0, 0.0, 0.0, 0.0, 0.0, 0.0, 0.0, 0.0, 0.0, 0.0, 0.0, 0.0, 0.0, 0.0, 0.0, 0.0, 0.0, 0.0, 0.0, 0.0, 0.0, 0.0, 0.0, 0.0, 0.0, 0.0, 0.0, 0.0, 0.0, 0.0, 0.0, 0.0, 0.0, 0.0, 0.0, 0.0, 0.0, 0.0, 0.0, 0.0, 0.0, 0.0, 0.0, 0.0, 0.0, 0.0, 0.0, 0.0, 0.0, 0.0, 0.0, 0.0, 0.0, 0.0, 0.0, 0.0, 0.0, 0.0, 0.0, 0.0, 0.0, 0.0, 0.0, 0.0, 0.0, 0.0, 0.0, 0.0, 0.0, 0.0, 0.0, 0.0, 0.0, 0.0, 0.0, 0.0, 0.0, 0.0, 0.0, 0.0, 0.0, 0.0, 0.0, 0.0, 0.0, 0.0, 0.0, 0.0, 0.0, 0.0, 0.0, 0.0, 0.0, 0.0, 0.0, 0.0, 0.0, 0.0, 0.0, 0.0, 0.0, 0.0, 0.0, 0.0, 0.0, 0.0, 0.0, 0.0, 0.0, 0.0, 0.0, 0.0, 0.0, 0.0, 0.0, 0.0, 0.0, 0.0, 0.0, 0.0, 0.0, 0.0, 0.0, 0.0, 0.0, 0.0, 0.0, 0.0, 0.0, 0.0, 0.0, 0.0, 0.0, 0.0, 0.0, 0.0, 0.0, 0.0, 0.0, 0.0, 0.0, 0.0, 0.0, 0.0, 0.0, 0.0, 0.0, 0.0, 0.0, 0.0, 0.0, 0.0, 0.0, 0.0, 0.0, 0.0, 0.0, 0.0, 0.0, 0.0, 0.0, 0.0, 0.0, 0.0, 0.0, 0.0, 0.0, 0.0, 0.0, 0.0, 0.0, 0.0, 0.0, 0.0, 0.0, 0.0, 0.0, 0.0, 0.0, 0.0, 0.0, 0.0, 0.0, 0.0, 0.0, 0.0, 0.0, 0.0, 0.0, 0.0, 0.0, 0.0, 0.0, 0.0, 0.0, 0.0, 0.0, 0.0, 0.0, 0.0, 0.0, 0.0, 0.0, 0.0, 0.0, 0.0, 0.0, 0.0, 0.0, 0.0, 0.0, 0.0, 0.0, 0.0, 0.0, 0.0, 0.0, 0.0, 0.0, 0.0, 0.0, 0.0, 0.0, 0.0, 0.0, 0.0, 0.0, 0.0, 0.0, 0.0, 0.0, 0.0, 0.0, 0.0, 0.0, 0.0, 0.0, 0.0, 0.0, 0.0, 0.0, 0.0, 0.0, 0.0, 0.0, 0.0, 0.0, 0.0, 0.0, 0.0, 0.0, 0.0, 0.0, 0.0, 0.0, 0.0, 0.0, 0.0, 0.0, 0.0, 0.0, 0.0, 0.0, 0.0, 0.0, 0.0, 0.0, 0.0, 0.0, 0.0, 0.0, 0.0, 0.0, 0.0, 0.0, 0.0, 0.0, 0.0, 0.0, 0.0, 0.0, 0.0, 0.0, 0.0, 0.0, 0.0, 0.0, 0.0, 0.0, 0.0, 0.0, 0.0, 0.0, 0.0, 0.0, 0.0, 0.0, 0.0, 0.0, 0.0, 0.0, 0.0, 0.0, 0.0, 0.0, 0.0, 0.0, 0.0, 0.0, 0.0, 0.0, 0.0, 0.0, 0.0, 0.0, 0.0, 0.0, 0.0, 0.0, 0.0, 0.0, 0.0, 0.0, 0.0, 0.0, 0.0, 0.0, 0.0, 0.0, 0.0, 0.0, 0.0, 0.0, 0.0, 0.0, 0.0, 0.0, 0.0, 0.0, 0.0, 0.0, 0.0, 0.0, 0.0, 0.0, 0.0, 0.0, 0.0, 0.0, 0.0, 0.0, 0.0, 0.0, 0.0, 0.0, 0.0, 0.0, 0.0, 0.0, 0.0, 0.0, 0.0, 0.0, 0.0, 0.0, 0.0, 0.0, 0.0, 0.0, 0.0, 0.0, 0.0, 0.0, 0.0, 0.0, 0.0, 0.0, 0.0, 0.0, 0.0, 0.0, 0.0, 0.0, 0.0, 0.0, 0.0, 0.0, 0.0, 0.0, 0.0, 0.0, 0.0, 0.0, 0.0, 0.0, 0.0, 0.0, 0.0, 0.0, 0.0, 0.0, 0.0, 0.0, 0.0, 0.0, 0.0, 0.0, 0.0, 0.0, 0.0, 0.0, 0.0, 0.0, 0.0, 0.0, 0.0, 0.0, 0.0, 0.0, 0.0, 0.0, 0.0, 0.0, 0.0, 0.0, 0.0, 0.0, 0.0, 0.0, 0.0, 0.0, 0.0, 0.0, 0.0, 0.0, 0.0, 0.0, 0.0, 0.0, 0.0, 0.0, 0.0, 0.0, 0.0, 0.0, 0.0, 0.0, 0.0, 0.0, 0.0, 0.0, 0.0, 0.0, 0.0, 0.0, 0.0, 0.0, 0.0, 0.0, 0.0, 0.0, 0.0, 0.0, 0.0, 0.0, 0.0, 0.0, 0.0, 0.0, 0.0, 0.0, 0.0, 0.0, 0.0, 0.0, 0.0, 0.0, 0.0, 0.0, 0.0, 0.0, 0.0, 0.0, 0.0, 0.0, 0.0, 0.0, 0.0, 0.0, 0.0, 0.0, 0.0, 0.0, 0.0, 0.0, 0.0, 0.0, 0.0, 0.0, 0.0, 0.0, 0.0, 0.0, 0.0, 0.0, 0.0, 0.0, 0.0, 0.0, 0.0, 0.0, 0.0, 0.0, 0.0, 0.0, 0.0, 0.0, 0.0, 0.0, 0.0, 0.0, 0.0, 0.0, 0.0, 0.0, 0.0, 0.0, 0.0, 0.0, 0.0, 0.0, 0.0, 0.0, 0.0, 0.0, 0.0, 0.0, 0.0, 0.0, 0.0, 0.0, 0.0, 0.0, 0.0, 0.0, 0.0, 0.0, 0.0, 0.0, 0.0, 0.0, 0.0, 0.0, 0.0, 0.0, 0.0, 0.0, 0.0, 0.0, 0.0, 0.0, 0.0, 0.0, 0.0, 0.0, 0.0, 0.0, 0.0, 0.0, 0.0, 0.0, 0.0, 0.0, 0.0, 0.0, 0.0, 0.0, 0.0, 0.0, 0.0, 0.0, 0.0, 0.0, 0.0, 0.0, 0.0, 0.0, 0.0, 0.0, 0.0, 0.0, 0.0, 0.0, 0.0, 0.0, 0.0, 0.0, 0.0, 0.0, 0.0, 0.0, 0.0, 0.0, 0.0, 0.0, 0.0, 0.0, 0.0, 0.0, 0.0, 0.0, 0.0, 0.0, 0.0, 0.0, 0.0, 0.0, 0.0, 0.0, 0.0, 0.0, 0.0, 0.0, 0.0, 0.0, 0.0, 0.0, 0.0, 0.0, 0.0, 0.0, 0.0, 0.0, 0.0, 0.0, 0.0, 0.0, 0.0, 0.0, 0.0, 0.0, 0.0, 0.0, 0.0, 0.0, 0.0, 0.0, 0.0, 0.0, 0.0, 0.0, 0.0, 0.0, 0.0, 0.0, 0.0, 0.0, 0.0, 0.0, 0.0, 0.0, 0.0, 0.0, 0.0, 0.0, 0.0, 0.0, 0.0, 0.0, 0.0, 0.0, 0.0, 0.0, 0.0, 0.0, 0.0, 0.0, 0.0, 0.0, 0.0, 0.0, 0.0, 0.0, 0.0, 0.0, 0.0, 0.0, 0.0, 0.0, 0.0, 0.0, 0.0, 0.0, 0.0, 0.0, 0.0, 0.0, 0.0, 0.0, 0.0, 0.0, 0.0, 0.0, 0.0, 0.0, 0.0, 0.0, 0.0, 0.0, 0.0, 0.0, 0.0, 0.0, 0.0, 0.0, 0.0, 0.0, 0.0, 0.0, 0.0, 0.0, 0.0, 0.0, 0.0, 0.0, 0.0, 0.0, 0.0, 0.0, 0.0, 0.0, 0.0, 0.0, 0.0, 0.0, 0.0, 0.0, 0.0, 0.0, 0.0, 0.0, 0.0, 0.0, 0.0, 0.0, 0.0, 0.0, 0.0, 0.0, 0.0, 0.0, 0.0, 0.0, 0.0, 0.0, 0.0, 0.0, 0.0, 0.0, 0.0, 0.0, 0.0, 0.0, 0.0, 0.0, 0.0, 0.0, 0.0, 0.0, 0.0, 0.0, 0.0, 0.0, 0.0, 0.0, 0.0, 0.0, 0.0, 0.0, 0.0, 0.0, 0.0, 0.0, 0.0, 0.0, 0.0, 0.0, 0.0, 0.0, 0.0, 0.0, 0.0, 0.0, 0.0, 0.0, 0.0, 0.0, 0.0, 0.0, 0.0, 0.0, 0.0, 0.0, 0.0, 0.0, 0.0, 0.0, 0.0, 0.0, 0.0, 0.0, 0.0, 0.0, 0.0, 0.0, 0.0, 0.0, 0.0, 0.0, 0.0, 0.0, 0.0, 0.0, 0.0, 0.0, 0.0, 0.0, 0.0, 0.0, 0.0, 0.0, 0.0, 0.0, 0.0, 0.0, 0.0, 0.0, 0.0, 0.0, 0.0, 0.0, 0.0, 0.0, 0.0, 0.0, 0.0, 0.0, 0.0, 0.0, 0.0, 0.0, 0.0, 0.0, 0.0, 0.0, 0.0, 0.0, 0.0, 0.0, 0.0, 0.0, 0.0, 0.0, 0.0, 0.0, 0.0, 0.0, 0.0, 0.0, 0.0, 0.0, 0.0, 0.0, 0.0, 0.0, 0.0, 0.0, 0.0, 0.0, 0.0, 0.0, 0.0, 0.0, 0.0, 0.0, 0.0, 0.0, 0.0, 0.0, 0.0, 0.0, 0.0, 0.0, 0.0, 0.0, 0.0, 0.0, 0.0, 0.0, 0.0, 0.0, 0.0, 0.0, 0.0, 0.0, 0.0, 0.0, 0.0, 0.0, 0.0, 0.0, 0.0, 0.0, 0.0, 0.0, 0.0, 0.0, 0.0, 0.0, 0.0, 0.0, 0.0, 0.0, 0.0, 0.0, 0.0, 0.0, 0.0, 0.0, 0.0, 0.0, 0.0, 0.0, 0.0, 0.0, 0.0, 0.0, 0.0, 0.0, 0.0, 0.0, 0.0, 0.0, 0.0, 0.0, 0.0, 0.0, 0.0, 0.0, 0.0, 0.0, 0.0, 0.0, 0.0, 0.0, 0.0, 0.0, 0.0, 0.0, 0.0, 0.0, 0.0, 0.0, 0.0, 0.0, 0.0, 0.0, 0.0, 0.0, 0.0, 0.0, 0.0, 0.0, 0.0, 0.0, 0.0, 0.0, 0.0, 0.0, 0.0, 0.0, 0.0, 0.0, 0.0, 0.0, 0.0, 0.0, 0.0, 0.0, 0.0, 0.0, 0.0, 0.0, 0.0, 0.0, 0.0, 0.0, 0.0, 0.0, 0.0, 0.0, 0.0, 0.0, 0.0, 0.0, 0.0, 0.0, 0.0, 0.0, 0.0, 0.0, 0.0, 0.0, 0.0, 0.0, 0.0, 0.0, 0.0, 0.0, 0.0, 0.0, 0.0, 0.0, 0.0, 0.0, 0.0, 0.0, 0.0, 0.0, 0.0, 0.0, 0.0, 0.0, 0.0, 0.0, 0.0, 0.0, 0.0, 0.0, 0.0, 0.0, 0.0, 0.0, 0.0, 0.0, 0.0, 0.0, 0.0, 0.0, 0.0, 0.0, 0.0, 0.0, 0.0, 0.0, 0.0, 0.0, 0.0, 0.0, 0.0, 0.0, 0.0, 0.0, 0.0, 0.0, 0.0, 0.0, 0.0, 0.0, 0.0, 0.0, 0.0, 0.0, 0.0, 0.0, 0.0, 0.0, 0.0, 0.0, 0.0, 0.0, 0.0, 0.0, 0.0, 0.0, 0.0, 0.0, 0.0, 0.0, 0.0, 0.0, 0.0, 0.0, 0.0, 0.0, 0.0, 0.0, 0.0, 0.0, 0.0, 0.0, 0.0, 0.0, 0.0, 0.0, 0.0, 0.0, 0.0, 0.0, 0.0, 0.0, 0.0, 0.0, 0.0, 0.0, 0.0, 0.0, 0.0, 0.0, 0.0, 0.0, 0.0, 0.0, 0.0, 0.0, 0.0, 0.0, 0.0, 0.0, 0.0, 0.0, 0.0, 0.0, 0.0, 0.0, 0.0, 0.0, 0.0, 0.0, 0.0, 0.0, 0.0, 0.0, 0.0, 0.0, 0.0, 0.0, 0.0, 0.0, 0.0, 0.0, 0.0, 0.0, 0.0, 0.0, 0.0, 0.0, 0.0, 0.0, 0.0, 0.0, 0.0, 0.0, 0.0, 0.0, 0.0, 0.0, 0.0, 0.0, 0.0, 0.0, 0.0, 0.0, 0.0, 0.0, 0.0, 0.0, 0.0, 0.0, 0.0, 0.0, 0.0, 0.0, 0.0, 0.0, 0.0, 0.0, 0.0, 0.0, 0.0, 0.0, 0.0, 0.0, 0.0, 0.0, 0.0, 0.0, 0.0, 0.0, 0.0, 0.0, 0.0, 0.0, 0.0, 0.0, 0.0, 0.0, 0.0, 0.0, 0.0, 0.0, 0.0, 0.0, 0.0, 0.0, 0.0, 0.0, 0.0, 0.0, 0.0, 0.0, 0.0, 0.0, 0.0, 0.0, 0.0, 0.0, 0.0, 0.0, 0.0, 0.0, 0.0, 0.0, 0.0, 0.0, 0.0, 0.0, 0.0, 0.0, 0.0, 0.0, 0.0, 0.0, 0.0, 0.0, 0.0, 0.0, 0.0, 0.0, 0.0, 0.0, 0.0, 0.0, 0.0, 0.0, 0.0, 0.0, 0.0, 0.0, 0.0, 0.0, 0.0, 0.0, 0.0, 0.0, 0.0, 0.0, 0.0, 0.0, 0.0, 0.0, 0.0, 0.0, 0.0, 0.0, 0.0, 0.0, 0.0, 0.0, 0.0, 0.0, 0.0, 0.0, 0.0, 0.0, 0.0, 0.0, 0.0, 0.0, 0.0, 0.0, 0.0, 0.0, 0.0, 0.0, 0.0, 0.0, 0.0, 0.0, 0.0, 0.0, 0.0, 0.0, 0.0, 0.0, 0.0])
me_circle.update()

# ---- objects
ob_circle = bpy.data.objects.new('Circle', me_circle)

# ---- transforms, parenting, visibility, modifiers, constraints
ob_circle.location = (0.0, 0.0, 0.0)

# ---- collection membership
col_collection.objects.link(ob_circle)

# ---- scene / render settings (as saved in the file)
scene.frame_start = 1; scene.frame_end = 250; scene.frame_set(1)
scene.render.engine = 'BLENDER_EEVEE_NEXT'
scene.cycles.sampling_pattern = 'TABULATED_SOBOL'
scene.cycles.use_light_tree = False
scene.view_settings.view_transform = 'Filmic'
bpy.context.view_layer.update()

# ---- added for rendering (the .blend has no active camera and no usable light): camera, sun
cam_auto = bpy.data.cameras.new('AutoCamera')
cam_auto.lens = 50.0
cam_auto.sensor_width = 36.0
cam_auto.clip_end = 1000.0
ob_auto_camera = bpy.data.objects.new('AutoCamera', cam_auto)
scene.collection.objects.link(ob_auto_camera)
ob_auto_camera.location = (2.61727, -3.14073, 2.07088)
ob_auto_camera.rotation_euler = (1.09748, -7.21219e-08, 0.694738)
scene.camera = ob_auto_camera
light_auto_sun = bpy.data.lights.new('AutoSun', 'SUN')
light_auto_sun.energy = 3.0
light_auto_sun.angle = 0.0523599
ob_auto_sun = bpy.data.objects.new('AutoSun', light_auto_sun)
scene.collection.objects.link(ob_auto_sun)
ob_auto_sun.rotation_euler = (0.872665, 0.174533, 0.523599)
bpy.context.view_layer.update()
